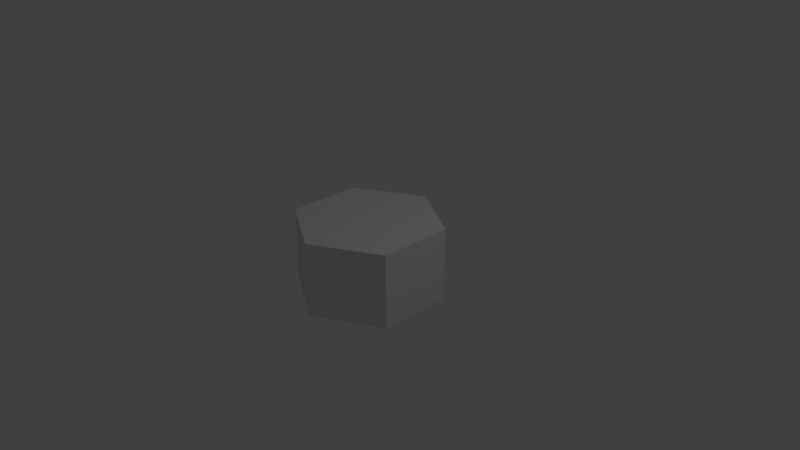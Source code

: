 # Source: grassTile.blend  (saved by Blender 2.79.0; exported with 4.5.12 LTS)
import bpy
from mathutils import Matrix  # noqa: F401  (used for matrix-valued properties, if any)

bpy.ops.wm.read_factory_settings(use_empty=True)
scene = bpy.context.scene
scene.name = 'Scene'

# ---- collections
col_collection_1 = bpy.data.collections.new('Collection 1'); scene.collection.children.link(col_collection_1)

# ---- world
world_world = bpy.data.worlds.new('World'); scene.world = world_world
world_world.color = (0.05088, 0.05088, 0.05088)
world_world.use_sun_shadow = False
world_world.sun_shadow_jitter_overblur = 0.0
world_world.cycles.sampling_method = 'MANUAL'

# ---- cameras
cam_camera = bpy.data.cameras.new('Camera')
cam_camera.clip_end = 100.0
cam_camera.lens = 35.0
cam_camera.sensor_width = 32.0
cam_camera.sensor_height = 18.0
cam_camera.ortho_scale = 7.314
cam_camera.dof.focus_distance = 0.0
cam_camera.dof.aperture_fstop = 128.0

# ---- lights
light_lamp = bpy.data.lights.new('Lamp', 'POINT')
light_lamp.transmission_factor = 0.0
light_lamp.cutoff_distance = 30.0
light_lamp.energy = 100.0
light_lamp.shadow_buffer_clip_start = 1.001
light_lamp.shadow_soft_size = 0.1
light_lamp.shadow_maximum_resolution = 0.006
light_lamp.use_absolute_resolution = True

# ---- meshes
me_cylinder = bpy.data.meshes.new('Cylinder')
me_cylinder.from_pydata([(0.0, 1.0, -0.5), (0.0, 1.0, 0.5), (0.866, 0.5, -0.5), (0.866, 0.5, 0.5), (0.866, -0.5, -0.5), (0.866, -0.5, 0.5), (-8.742e-08, -1.0, -0.5), (-8.742e-08, -1.0, 0.5), (-0.866, -0.5, -0.5), (-0.866, -0.5, 0.5), (-0.866, 0.5, -0.5), (-0.866, 0.5, 0.5)], [], [(0, 1, 3, 2), (2, 3, 5, 4), (4, 5, 7, 6), (6, 7, 9, 8), (3, 1, 11, 9, 7, 5), (8, 9, 11, 10), (10, 11, 1, 0), (0, 2, 4, 6, 8, 10)])
_uv = me_cylinder.uv_layers.new(name='UVMap')
_uv.uv.foreach_set('vector', [0.7496, 0.7501, 0.7496, 0.9998, 0.5, 0.9998, 0.5, 0.7501, 0.9998, 0.5, 0.9998, 0.7496, 0.7501, 0.7496, 0.7501, 0.5, 0.9998, 0.7501, 0.9998, 0.9998, 0.7501, 0.9998, 0.7501, 0.7501, 0.6827, 0.0002429, 0.6827, 0.2499, 0.4331, 0.2499, 0.4331, 0.0002427, 0.3747, 0.5, 0.4995, 0.7162, 0.3747, 0.9324, 0.1251, 0.9324, 0.0002427, 0.7162, 0.1251, 0.5, 0.6832, 0.0002427, 0.9329, 0.0002427, 0.9329, 0.2499, 0.6832, 0.2499, 0.5, 0.5, 0.7496, 0.5, 0.7496, 0.7496, 0.5, 0.7496, 0.4326, 0.1251, 0.4326, 0.3747, 0.2164, 0.4995, 0.0002427, 0.3747, 0.0002427, 0.1251, 0.2164, 0.0002427])
me_cylinder.use_remesh_preserve_volume = False
me_cylinder.use_remesh_preserve_attributes = False
me_cylinder.use_mirror_vertex_groups = False
me_cylinder.update()

# ---- objects
ob_hexagon = bpy.data.objects.new('Hexagon', me_cylinder)
ob_lamp = bpy.data.objects.new('Lamp', light_lamp)
ob_camera = bpy.data.objects.new('Camera', cam_camera)

# ---- transforms, parenting, visibility, modifiers, constraints
ob_hexagon.location = (0.0, 0.0, 0.0)
ob_hexagon.lineart.crease_threshold = 0.0
ob_lamp.location = (4.076, 1.005, 5.904)
ob_lamp.rotation_euler = (0.6503, 0.05522, 1.866)
ob_lamp.lock_rotations_4d = False
ob_lamp.empty_display_type = 'ARROWS'
ob_lamp.color = (0.0, 0.0, 0.0, 0.0)
ob_lamp.lineart.crease_threshold = 0.0
ob_camera.location = (7.481, -6.508, 5.344)
ob_camera.rotation_euler = (1.109, 0.0, 0.8149)
ob_camera.lock_rotations_4d = False
ob_camera.empty_display_type = 'ARROWS'
ob_camera.color = (0.0, 0.0, 0.0, 0.0)
ob_camera.display_type = 'WIRE'
ob_camera.lineart.crease_threshold = 0.0

# ---- collection membership
col_collection_1.objects.link(ob_hexagon)
col_collection_1.objects.link(ob_lamp)
col_collection_1.objects.link(ob_camera)

# ---- scene / render settings (as saved in the file)
scene.camera = ob_camera
scene.frame_start = 1; scene.frame_end = 250; scene.frame_set(1)
scene.render.engine = 'BLENDER_EEVEE_NEXT'
scene.render.resolution_percentage = 50
scene.render.dither_intensity = 0.0
scene.cycles.use_denoising = False
scene.cycles.samples = 128
scene.cycles.sampling_pattern = 'TABULATED_SOBOL'
scene.cycles.use_adaptive_sampling = False
scene.cycles.use_light_tree = False
scene.cycles.blur_glossy = 0.0
scene.cycles.sample_clamp_indirect = 0.0
scene.view_settings.view_transform = 'Standard'
bpy.context.view_layer.update()
